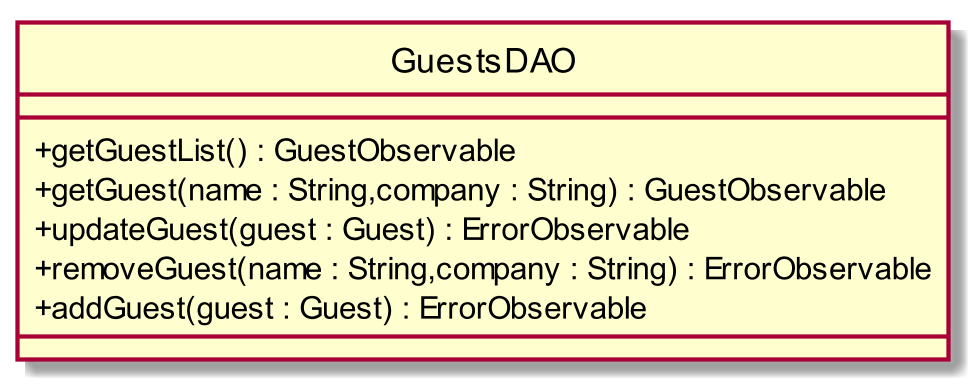

The diagram above was rendered by PlantUML. Its source (embedded in the PNG):
@startuml
scale 1000*1000
skinparam classAttributeIconSize 0
interface GuestsDAO
class GuestsDAO{
__
+ getGuestList() : GuestObservable
+ getGuest(name : String,company : String) : GuestObservable
+ updateGuest(guest : Guest) : ErrorObservable
+ removeGuest(name : String,company : String) : ErrorObservable
+ addGuest(guest : Guest) : ErrorObservable
__

}
hide circle
@enduml